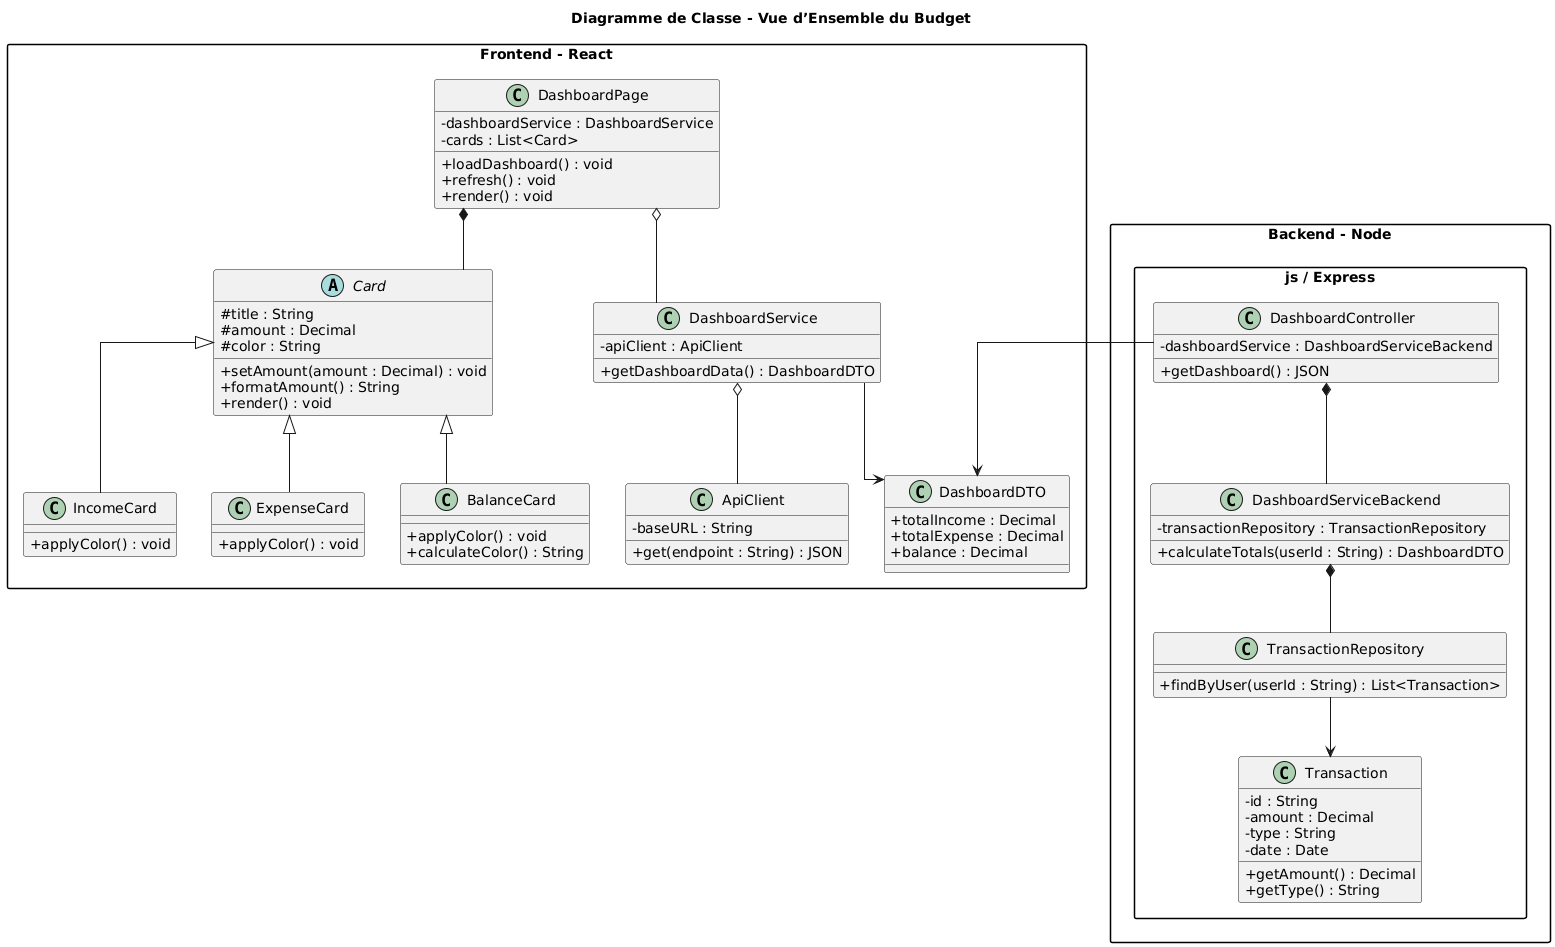

The diagram above was rendered by PlantUML. Its source (embedded in the PNG):
@startuml
title Diagramme de Classe - Vue d’Ensemble du Budget

top to bottom direction
skinparam linetype ortho
skinparam packageStyle rectangle
skinparam classAttributeIconSize 0

' ==============================
' FRONTEND
' ==============================

package "Frontend - React" {

    class DashboardPage {
        - dashboardService : DashboardService
        - cards : List<Card>
        + loadDashboard() : void
        + refresh() : void
        + render() : void
    }

    abstract class Card {
        # title : String
        # amount : Decimal
        # color : String
        + setAmount(amount : Decimal) : void
        + formatAmount() : String
        + render() : void
    }

    class IncomeCard {
        + applyColor() : void
    }

    class ExpenseCard {
        + applyColor() : void
    }

    class BalanceCard {
        + applyColor() : void
        + calculateColor() : String
    }

    class DashboardService {
        - apiClient : ApiClient
        + getDashboardData() : DashboardDTO
    }

    class ApiClient {
        - baseURL : String
        + get(endpoint : String) : JSON
    }

    class DashboardDTO {
        + totalIncome : Decimal
        + totalExpense : Decimal
        + balance : Decimal
    }
}

' ==============================
' BACKEND
' ==============================

package "Backend - Node.js / Express" {

    class DashboardController {
        - dashboardService : DashboardServiceBackend
        + getDashboard() : JSON
    }

    class DashboardServiceBackend {
        - transactionRepository : TransactionRepository
        + calculateTotals(userId : String) : DashboardDTO
    }

    class TransactionRepository {
        + findByUser(userId : String) : List<Transaction>
    }

    class Transaction {
        - id : String
        - amount : Decimal
        - type : String
        - date : Date
        + getAmount() : Decimal
        + getType() : String
    }
}

' ==============================
' HERITAGE
' ==============================

Card <|-- IncomeCard
Card <|-- ExpenseCard
Card <|-- BalanceCard

' ==============================
' COMPOSITION
' ==============================

DashboardPage *-- Card
DashboardController *-- DashboardServiceBackend
DashboardServiceBackend *-- TransactionRepository

' ==============================
' AGREGATION
' ==============================

DashboardPage o-- DashboardService
DashboardService o-- ApiClient

' ==============================
' ASSOCIATIONS
' ==============================

DashboardService --> DashboardDTO
DashboardController --> DashboardDTO
TransactionRepository --> Transaction
@enduml